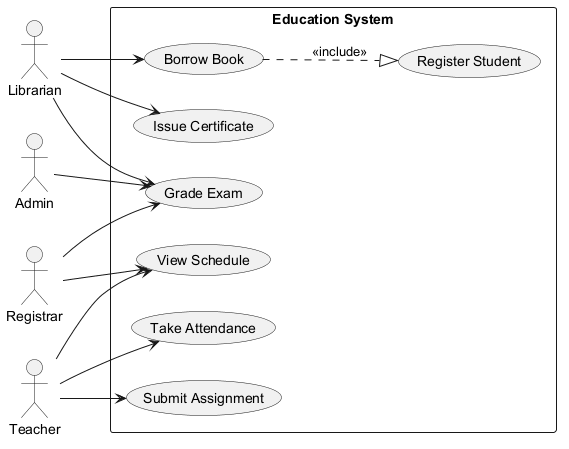

The diagram above was rendered by PlantUML. Its source (embedded in the PNG):
@startuml
skinparam backgroundColor #FFFFFF
skinparam classBackgroundColor #F3E5F5
skinparam classBorderColor #6A1B9A
left to right direction
actor "Librarian" as L
actor "Registrar" as R
actor "Teacher" as T
actor "Admin" as A
rectangle "Education System" {
  usecase "Take Attendance" as UC_TakeAttendance
  usecase "Grade Exam" as UC_GradeExam
  usecase "Borrow Book" as UC_BorrowBook
  usecase "Submit Assignment" as UC_SubmitAssignment
  usecase "Issue Certificate" as UC_IssueCertificate
  usecase "Register Student" as UC_RegisterStudent
  usecase "View Schedule" as UC_ViewSchedule
}
L --> UC_IssueCertificate
L --> UC_GradeExam
L --> UC_BorrowBook
R --> UC_GradeExam
R --> UC_ViewSchedule
T --> UC_TakeAttendance
T --> UC_ViewSchedule
T --> UC_SubmitAssignment
A --> UC_GradeExam
UC_BorrowBook ..|> UC_RegisterStudent : <<include>>
@enduml